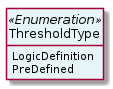

The diagram above was rendered by PlantUML. Its source (embedded in the PNG):
@startuml
hide circle
hide methods
hide stereotype
show <<Enumeration>> stereotype
skinparam class {
   BackgroundColor<<Enumeration>> #E6F5F7
   BackgroundColor<<Ref>> #FFFFE0
   BackgroundColor<<Pivot>> #FFFFFFF
   BackgroundColor<<SimpleType>> #E2F0DA
   BackgroundColor #FCF2E3
}

class ThresholdType <<Enumeration>> {
    LogicDefinition
    PreDefined
}


@enduml